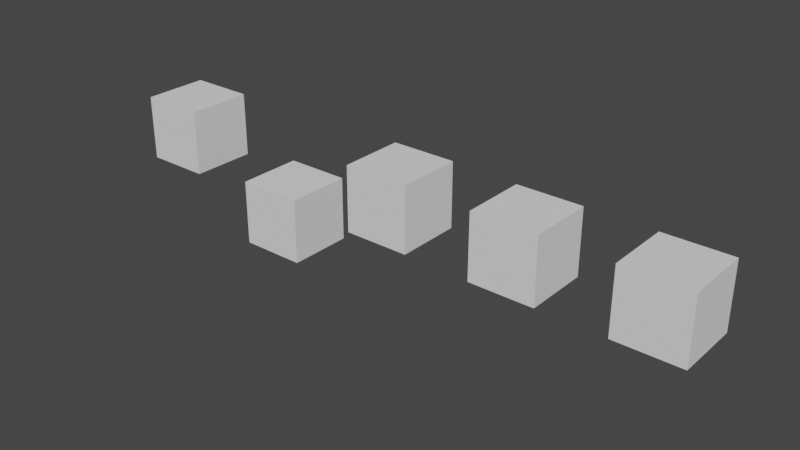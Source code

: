 # Source: Wiggle_Falloff_Node.blend  (saved by Blender 2.83.19; exported with 4.5.12 LTS)
import bpy
from mathutils import Matrix  # noqa: F401  (used for matrix-valued properties, if any)

bpy.ops.wm.read_factory_settings(use_empty=True)
scene = bpy.context.scene
scene.name = 'Scene'

# ---- collections
col_collection = bpy.data.collections.new('Collection'); scene.collection.children.link(col_collection)
col_animation_nodes_object_container = bpy.data.collections.new('Animation Nodes Object Container'); scene.collection.children.link(col_animation_nodes_object_container)

# ---- world
world_world = bpy.data.worlds.new('World'); scene.world = world_world
world_world.use_nodes = True; world_world.node_tree.nodes.clear()
_N = world_world.node_tree.nodes; _L = world_world.node_tree.links
n0 = _N.new('ShaderNodeOutputWorld'); n0.name = 'World Output'; n0.location = (300, 300)
n1 = _N.new('ShaderNodeBackground'); n1.name = 'Background'; n1.location = (10, 300)
n1.inputs[0].default_value = (0.05088, 0.05088, 0.05088, 1.0)
_L.new(n1.outputs[0], n0.inputs[0])
n0.is_active_output = True
world_world.color = (0.05088, 0.05088, 0.05088)
world_world.use_sun_shadow = False
world_world.sun_shadow_jitter_overblur = 0.0

# ---- meshes
me_cube = bpy.data.meshes.new('Cube')
me_cube.from_pydata([(-1.0, -1.0, -1.0), (-1.0, -1.0, 1.0), (-1.0, 1.0, -1.0), (-1.0, 1.0, 1.0), (1.0, -1.0, -1.0), (1.0, -1.0, 1.0), (1.0, 1.0, -1.0), (1.0, 1.0, 1.0)], [], [(0, 1, 3, 2), (2, 3, 7, 6), (6, 7, 5, 4), (4, 5, 1, 0), (2, 6, 4, 0), (7, 3, 1, 5)])
_uv = me_cube.uv_layers.new(name='UVMap')
_uv.uv.foreach_set('vector', [0.375, 0.0, 0.625, 0.0, 0.625, 0.25, 0.375, 0.25, 0.375, 0.25, 0.625, 0.25, 0.625, 0.5, 0.375, 0.5, 0.375, 0.5, 0.625, 0.5, 0.625, 0.75, 0.375, 0.75, 0.375, 0.75, 0.625, 0.75, 0.625, 1.0, 0.375, 1.0, 0.125, 0.5, 0.375, 0.5, 0.375, 0.75, 0.125, 0.75, 0.625, 0.5, 0.875, 0.5, 0.875, 0.75, 0.625, 0.75])
me_cube.use_remesh_fix_poles = True
me_cube.use_remesh_preserve_attributes = False
me_cube.use_mirror_vertex_groups = False
me_cube.update()

# ---- objects
ob_cube = bpy.data.objects.new('Cube', me_cube)
ob_instance_upzsg_0 = bpy.data.objects.new('instance_upzsg_0', me_cube)
ob_instance_upzsg_1 = bpy.data.objects.new('instance_upzsg_1', me_cube)
ob_instance_upzsg_2 = bpy.data.objects.new('instance_upzsg_2', me_cube)
ob_instance_upzsg_3 = bpy.data.objects.new('instance_upzsg_3', me_cube)
ob_instance_upzsg_4 = bpy.data.objects.new('instance_upzsg_4', me_cube)

# ---- transforms, parenting, visibility, modifiers, constraints
ob_cube.location = (0.0, 0.0, 0.0)
ob_cube.hide_viewport = True
ob_cube.hide_render = True
ob_cube.lineart.crease_threshold = 0.0
ob_instance_upzsg_0.location = (0.0, 0.0, 4.111)
ob_instance_upzsg_0.lineart.crease_threshold = 0.0
ob_instance_upzsg_1.location = (4.055, 0.0, 2.458)
ob_instance_upzsg_1.lineart.crease_threshold = 0.0
ob_instance_upzsg_2.location = (8.11, 0.0, 4.15)
ob_instance_upzsg_2.lineart.crease_threshold = 0.0
ob_instance_upzsg_3.location = (12.16, 0.0, 4.085)
ob_instance_upzsg_3.lineart.crease_threshold = 0.0
ob_instance_upzsg_4.location = (16.22, 0.0, 4.067)
ob_instance_upzsg_4.lineart.crease_threshold = 0.0

# ---- collection membership
col_collection.objects.link(ob_cube)
col_animation_nodes_object_container.objects.link(ob_instance_upzsg_0)
col_animation_nodes_object_container.objects.link(ob_instance_upzsg_1)
col_animation_nodes_object_container.objects.link(ob_instance_upzsg_2)
col_animation_nodes_object_container.objects.link(ob_instance_upzsg_3)
col_animation_nodes_object_container.objects.link(ob_instance_upzsg_4)

# ---- scene / render settings (as saved in the file)
scene.frame_start = 0; scene.frame_end = 25; scene.frame_set(4)
scene.render.engine = 'BLENDER_EEVEE_NEXT'
scene.cycles.use_denoising = False
scene.cycles.samples = 128
scene.cycles.sampling_pattern = 'TABULATED_SOBOL'
scene.cycles.use_adaptive_sampling = False
scene.cycles.use_light_tree = False
scene.view_settings.view_transform = 'Filmic'
bpy.context.view_layer.update()

# ---- added for rendering (the .blend has no active camera and no usable light): camera, sun
cam_auto = bpy.data.cameras.new('AutoCamera')
cam_auto.lens = 50.0
cam_auto.sensor_width = 36.0
cam_auto.clip_end = 1000.0
ob_auto_camera = bpy.data.objects.new('AutoCamera', cam_auto)
scene.collection.objects.link(ob_auto_camera)
ob_auto_camera.location = (25.4093, -20.7592, 17.1434)
ob_auto_camera.rotation_euler = (1.09748, -7.21219e-08, 0.694738)
scene.camera = ob_auto_camera
light_auto_sun = bpy.data.lights.new('AutoSun', 'SUN')
light_auto_sun.energy = 3.0
light_auto_sun.angle = 0.0523599
ob_auto_sun = bpy.data.objects.new('AutoSun', light_auto_sun)
scene.collection.objects.link(ob_auto_sun)
ob_auto_sun.rotation_euler = (0.872665, 0.174533, 0.523599)
bpy.context.view_layer.update()
